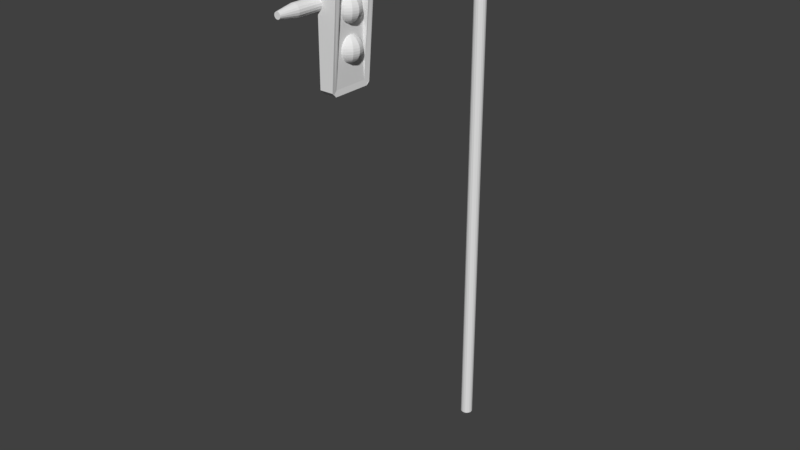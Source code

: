 # Source: Traffic_Light.blend  (saved by Blender 2.77.0; exported with 4.5.12 LTS)
import bpy
from mathutils import Matrix  # noqa: F401  (used for matrix-valued properties, if any)

bpy.ops.wm.read_factory_settings(use_empty=True)
scene = bpy.context.scene
scene.name = 'Scene'

# ---- collections
col_collection_1 = bpy.data.collections.new('Collection 1'); scene.collection.children.link(col_collection_1)

# ---- world
world_world = bpy.data.worlds.new('World'); scene.world = world_world
world_world.color = (0.05088, 0.05088, 0.05088)
world_world.use_sun_shadow = False
world_world.sun_shadow_jitter_overblur = 0.0
world_world.cycles.sampling_method = 'MANUAL'

# ---- meshes
me_sphere_002 = bpy.data.meshes.new('Sphere.002')
me_sphere_002.from_pydata([(0.06515, 1.244, 3.0), (0.06515, 1.258, 2.996), (0.06515, 1.271, 2.989), (0.06515, 1.283, 2.98), (0.06515, 1.292, 2.968), (0.06515, 1.299, 2.955), (0.06515, 1.303, 2.941), (0.06515, 1.305, 2.926), (0.06515, 1.303, 2.911), (0.06515, 1.299, 2.897), (0.06515, 1.292, 2.884), (0.06515, 1.283, 2.872), (0.06515, 1.271, 2.863), (0.06515, 1.258, 2.856), (0.06515, 1.244, 2.851), (0.07257, 1.242, 3.0), (0.0797, 1.254, 2.996), (0.08628, 1.265, 2.989), (0.09204, 1.275, 2.98), (0.09677, 1.284, 2.968), (0.1003, 1.29, 2.955), (0.1025, 1.294, 2.941), (0.1032, 1.295, 2.926), (0.1025, 1.294, 2.911), (0.1003, 1.29, 2.897), (0.09677, 1.284, 2.884), (0.09204, 1.275, 2.872), (0.08628, 1.265, 2.863), (0.0797, 1.254, 2.856), (0.07257, 1.242, 2.851), (0.078, 1.236, 3.0), (0.09036, 1.243, 2.996), (0.1017, 1.25, 2.989), (0.1117, 1.256, 2.98), (0.1199, 1.261, 2.968), (0.126, 1.264, 2.955), (0.1298, 1.266, 2.941), (0.131, 1.267, 2.926), (0.1298, 1.266, 2.911), (0.126, 1.264, 2.897), (0.1199, 1.261, 2.884), (0.1117, 1.256, 2.872), (0.1017, 1.25, 2.863), (0.09036, 1.243, 2.856), (0.078, 1.236, 2.851), (0.07999, 1.229, 3.0), (0.09426, 1.229, 2.996), (0.1074, 1.229, 2.989), (0.1189, 1.229, 2.98), (0.1284, 1.229, 2.968), (0.1354, 1.229, 2.955), (0.1398, 1.229, 2.941), (0.1412, 1.229, 2.926), (0.1398, 1.229, 2.911), (0.1354, 1.229, 2.897), (0.1284, 1.229, 2.884), (0.1189, 1.229, 2.872), (0.1074, 1.229, 2.863), (0.09426, 1.229, 2.856), (0.07999, 1.229, 2.851), (0.078, 1.221, 3.0), (0.09036, 1.214, 2.996), (0.1017, 1.208, 2.989), (0.1117, 1.202, 2.98), (0.1199, 1.197, 2.968), (0.126, 1.194, 2.955), (0.1298, 1.192, 2.941), (0.131, 1.191, 2.926), (0.1298, 1.192, 2.911), (0.126, 1.194, 2.897), (0.1199, 1.197, 2.884), (0.1117, 1.202, 2.872), (0.1017, 1.208, 2.863), (0.09036, 1.214, 2.856), (0.078, 1.221, 2.851), (0.07257, 1.216, 3.0), (0.0797, 1.204, 2.996), (0.08628, 1.192, 2.989), (0.09204, 1.182, 2.98), (0.09677, 1.174, 2.968), (0.1003, 1.168, 2.955), (0.1025, 1.164, 2.941), (0.1032, 1.163, 2.926), (0.1025, 1.164, 2.911), (0.1003, 1.168, 2.897), (0.09677, 1.174, 2.884), (0.09204, 1.182, 2.872), (0.08628, 1.192, 2.863), (0.0797, 1.204, 2.856), (0.07257, 1.216, 2.851), (0.06515, 1.214, 3.0), (0.06515, 1.2, 2.996), (0.06515, 1.187, 2.989), (0.06515, 1.175, 2.98), (0.06515, 1.166, 2.968), (0.06515, 1.159, 2.955), (0.06515, 1.154, 2.941), (0.06515, 1.153, 2.926), (0.06515, 1.154, 2.911), (0.06515, 1.159, 2.897), (0.06515, 1.166, 2.884), (0.06515, 1.175, 2.872), (0.06515, 1.187, 2.863), (0.06515, 1.2, 2.856), (0.06515, 1.214, 2.851), (0.06515, 1.229, 3.002), (0.06515, 1.229, 2.85)], [], [(12, 11, 26, 27), (5, 4, 19, 20), (13, 12, 27, 28), (6, 5, 20, 21), (14, 13, 28, 29), (7, 6, 21, 22), (0, 105, 15), (106, 14, 29), (8, 7, 22, 23), (1, 0, 15, 16), (9, 8, 23, 24), (2, 1, 16, 17), (10, 9, 24, 25), (3, 2, 17, 18), (11, 10, 25, 26), (4, 3, 18, 19), (24, 23, 38, 39), (17, 16, 31, 32), (25, 24, 39, 40), (18, 17, 32, 33), (26, 25, 40, 41), (19, 18, 33, 34), (27, 26, 41, 42), (20, 19, 34, 35), (28, 27, 42, 43), (21, 20, 35, 36), (29, 28, 43, 44), (22, 21, 36, 37), (15, 105, 30), (106, 29, 44), (23, 22, 37, 38), (16, 15, 30, 31), (43, 42, 57, 58), (36, 35, 50, 51), (44, 43, 58, 59), (37, 36, 51, 52), (30, 105, 45), (106, 44, 59), (38, 37, 52, 53), (31, 30, 45, 46), (39, 38, 53, 54), (32, 31, 46, 47), (40, 39, 54, 55), (33, 32, 47, 48), (41, 40, 55, 56), (34, 33, 48, 49), (42, 41, 56, 57), (35, 34, 49, 50), (47, 46, 61, 62), (55, 54, 69, 70), (48, 47, 62, 63), (56, 55, 70, 71), (49, 48, 63, 64), (57, 56, 71, 72), (50, 49, 64, 65), (58, 57, 72, 73), (51, 50, 65, 66), (59, 58, 73, 74), (52, 51, 66, 67), (45, 105, 60), (106, 59, 74), (53, 52, 67, 68), (46, 45, 60, 61), (54, 53, 68, 69), (66, 65, 80, 81), (74, 73, 88, 89), (67, 66, 81, 82), (60, 105, 75), (106, 74, 89), (68, 67, 82, 83), (61, 60, 75, 76), (69, 68, 83, 84), (62, 61, 76, 77), (70, 69, 84, 85), (63, 62, 77, 78), (71, 70, 85, 86), (64, 63, 78, 79), (72, 71, 86, 87), (65, 64, 79, 80), (73, 72, 87, 88), (85, 84, 99, 100), (78, 77, 92, 93), (86, 85, 100, 101), (79, 78, 93, 94), (87, 86, 101, 102), (80, 79, 94, 95), (88, 87, 102, 103), (81, 80, 95, 96), (89, 88, 103, 104), (82, 81, 96, 97), (75, 105, 90), (106, 89, 104), (83, 82, 97, 98), (76, 75, 90, 91), (84, 83, 98, 99), (77, 76, 91, 92)])
me_sphere_002.use_remesh_preserve_volume = False
me_sphere_002.use_remesh_preserve_attributes = False
me_sphere_002.use_mirror_vertex_groups = False
me_sphere_002.update()
me_sphere_001 = bpy.data.meshes.new('Sphere.001')
me_sphere_001.from_pydata([(0.06515, 1.244, 3.203), (0.06515, 1.258, 3.199), (0.06515, 1.271, 3.192), (0.06515, 1.283, 3.183), (0.06515, 1.292, 3.171), (0.06515, 1.299, 3.158), (0.06515, 1.303, 3.144), (0.06515, 1.305, 3.129), (0.06515, 1.303, 3.114), (0.06515, 1.299, 3.1), (0.06515, 1.292, 3.087), (0.06515, 1.283, 3.075), (0.06515, 1.271, 3.066), (0.06515, 1.258, 3.058), (0.06515, 1.244, 3.054), (0.07257, 1.242, 3.203), (0.0797, 1.254, 3.199), (0.08628, 1.265, 3.192), (0.09204, 1.275, 3.183), (0.09677, 1.284, 3.171), (0.1003, 1.29, 3.158), (0.1025, 1.294, 3.144), (0.1032, 1.295, 3.129), (0.1025, 1.294, 3.114), (0.1003, 1.29, 3.1), (0.09677, 1.284, 3.087), (0.09204, 1.275, 3.075), (0.08628, 1.265, 3.066), (0.0797, 1.254, 3.058), (0.07257, 1.242, 3.054), (0.078, 1.236, 3.203), (0.09036, 1.243, 3.199), (0.1017, 1.25, 3.192), (0.1117, 1.256, 3.183), (0.1199, 1.261, 3.171), (0.126, 1.264, 3.158), (0.1298, 1.266, 3.144), (0.131, 1.267, 3.129), (0.1298, 1.266, 3.114), (0.126, 1.264, 3.1), (0.1199, 1.261, 3.087), (0.1117, 1.256, 3.075), (0.1017, 1.25, 3.066), (0.09036, 1.243, 3.058), (0.078, 1.236, 3.054), (0.07999, 1.229, 3.203), (0.09426, 1.229, 3.199), (0.1074, 1.229, 3.192), (0.1189, 1.229, 3.183), (0.1284, 1.229, 3.171), (0.1354, 1.229, 3.158), (0.1398, 1.229, 3.144), (0.1412, 1.229, 3.129), (0.1398, 1.229, 3.114), (0.1354, 1.229, 3.1), (0.1284, 1.229, 3.087), (0.1189, 1.229, 3.075), (0.1074, 1.229, 3.066), (0.09426, 1.229, 3.058), (0.07999, 1.229, 3.054), (0.078, 1.221, 3.203), (0.09036, 1.214, 3.199), (0.1017, 1.208, 3.192), (0.1117, 1.202, 3.183), (0.1199, 1.197, 3.171), (0.126, 1.194, 3.158), (0.1298, 1.192, 3.144), (0.131, 1.191, 3.129), (0.1298, 1.192, 3.114), (0.126, 1.194, 3.1), (0.1199, 1.197, 3.087), (0.1117, 1.202, 3.075), (0.1017, 1.208, 3.066), (0.09036, 1.214, 3.058), (0.078, 1.221, 3.054), (0.07257, 1.216, 3.203), (0.0797, 1.204, 3.199), (0.08628, 1.192, 3.192), (0.09204, 1.182, 3.183), (0.09677, 1.174, 3.171), (0.1003, 1.168, 3.158), (0.1025, 1.164, 3.144), (0.1032, 1.163, 3.129), (0.1025, 1.164, 3.114), (0.1003, 1.168, 3.1), (0.09677, 1.174, 3.087), (0.09204, 1.182, 3.075), (0.08628, 1.192, 3.066), (0.0797, 1.204, 3.058), (0.07257, 1.216, 3.054), (0.06515, 1.214, 3.203), (0.06515, 1.2, 3.199), (0.06515, 1.187, 3.192), (0.06515, 1.175, 3.183), (0.06515, 1.166, 3.171), (0.06515, 1.159, 3.158), (0.06515, 1.154, 3.144), (0.06515, 1.153, 3.129), (0.06515, 1.154, 3.114), (0.06515, 1.159, 3.1), (0.06515, 1.166, 3.087), (0.06515, 1.175, 3.075), (0.06515, 1.187, 3.066), (0.06515, 1.2, 3.058), (0.06515, 1.214, 3.054), (0.06515, 1.229, 3.205), (0.06515, 1.229, 3.053)], [], [(12, 11, 26, 27), (5, 4, 19, 20), (13, 12, 27, 28), (6, 5, 20, 21), (14, 13, 28, 29), (7, 6, 21, 22), (0, 105, 15), (106, 14, 29), (8, 7, 22, 23), (1, 0, 15, 16), (9, 8, 23, 24), (2, 1, 16, 17), (10, 9, 24, 25), (3, 2, 17, 18), (11, 10, 25, 26), (4, 3, 18, 19), (24, 23, 38, 39), (17, 16, 31, 32), (25, 24, 39, 40), (18, 17, 32, 33), (26, 25, 40, 41), (19, 18, 33, 34), (27, 26, 41, 42), (20, 19, 34, 35), (28, 27, 42, 43), (21, 20, 35, 36), (29, 28, 43, 44), (22, 21, 36, 37), (15, 105, 30), (106, 29, 44), (23, 22, 37, 38), (16, 15, 30, 31), (43, 42, 57, 58), (36, 35, 50, 51), (44, 43, 58, 59), (37, 36, 51, 52), (30, 105, 45), (106, 44, 59), (38, 37, 52, 53), (31, 30, 45, 46), (39, 38, 53, 54), (32, 31, 46, 47), (40, 39, 54, 55), (33, 32, 47, 48), (41, 40, 55, 56), (34, 33, 48, 49), (42, 41, 56, 57), (35, 34, 49, 50), (47, 46, 61, 62), (55, 54, 69, 70), (48, 47, 62, 63), (56, 55, 70, 71), (49, 48, 63, 64), (57, 56, 71, 72), (50, 49, 64, 65), (58, 57, 72, 73), (51, 50, 65, 66), (59, 58, 73, 74), (52, 51, 66, 67), (45, 105, 60), (106, 59, 74), (53, 52, 67, 68), (46, 45, 60, 61), (54, 53, 68, 69), (66, 65, 80, 81), (74, 73, 88, 89), (67, 66, 81, 82), (60, 105, 75), (106, 74, 89), (68, 67, 82, 83), (61, 60, 75, 76), (69, 68, 83, 84), (62, 61, 76, 77), (70, 69, 84, 85), (63, 62, 77, 78), (71, 70, 85, 86), (64, 63, 78, 79), (72, 71, 86, 87), (65, 64, 79, 80), (73, 72, 87, 88), (85, 84, 99, 100), (78, 77, 92, 93), (86, 85, 100, 101), (79, 78, 93, 94), (87, 86, 101, 102), (80, 79, 94, 95), (88, 87, 102, 103), (81, 80, 95, 96), (89, 88, 103, 104), (82, 81, 96, 97), (75, 105, 90), (106, 89, 104), (83, 82, 97, 98), (76, 75, 90, 91), (84, 83, 98, 99), (77, 76, 91, 92)])
me_sphere_001.use_remesh_preserve_volume = False
me_sphere_001.use_remesh_preserve_attributes = False
me_sphere_001.use_mirror_vertex_groups = False
me_sphere_001.update()
me_sphere = bpy.data.meshes.new('Sphere')
me_sphere.from_pydata([(0.06515, 1.244, 3.412), (0.06515, 1.258, 3.408), (0.06515, 1.271, 3.401), (0.06515, 1.283, 3.391), (0.06515, 1.292, 3.38), (0.06515, 1.299, 3.367), (0.06515, 1.303, 3.352), (0.06515, 1.305, 3.337), (0.06515, 1.303, 3.323), (0.06515, 1.299, 3.308), (0.06515, 1.292, 3.295), (0.06515, 1.283, 3.284), (0.06515, 1.271, 3.274), (0.06515, 1.258, 3.267), (0.06515, 1.244, 3.263), (0.07257, 1.242, 3.412), (0.0797, 1.254, 3.408), (0.08628, 1.265, 3.401), (0.09204, 1.275, 3.391), (0.09677, 1.284, 3.38), (0.1003, 1.29, 3.367), (0.1025, 1.294, 3.352), (0.1032, 1.295, 3.337), (0.1025, 1.294, 3.323), (0.1003, 1.29, 3.308), (0.09677, 1.284, 3.295), (0.09204, 1.275, 3.284), (0.08628, 1.265, 3.274), (0.0797, 1.254, 3.267), (0.07257, 1.242, 3.263), (0.078, 1.236, 3.412), (0.09036, 1.243, 3.408), (0.1017, 1.25, 3.401), (0.1117, 1.256, 3.391), (0.1199, 1.261, 3.38), (0.126, 1.264, 3.367), (0.1298, 1.266, 3.352), (0.131, 1.267, 3.337), (0.1298, 1.266, 3.323), (0.126, 1.264, 3.308), (0.1199, 1.261, 3.295), (0.1117, 1.256, 3.284), (0.1017, 1.25, 3.274), (0.09036, 1.243, 3.267), (0.078, 1.236, 3.263), (0.07999, 1.229, 3.412), (0.09426, 1.229, 3.408), (0.1074, 1.229, 3.401), (0.1189, 1.229, 3.391), (0.1284, 1.229, 3.38), (0.1354, 1.229, 3.367), (0.1398, 1.229, 3.352), (0.1412, 1.229, 3.337), (0.1398, 1.229, 3.323), (0.1354, 1.229, 3.308), (0.1284, 1.229, 3.295), (0.1189, 1.229, 3.284), (0.1074, 1.229, 3.274), (0.09426, 1.229, 3.267), (0.07999, 1.229, 3.263), (0.078, 1.221, 3.412), (0.09036, 1.214, 3.408), (0.1017, 1.208, 3.401), (0.1117, 1.202, 3.391), (0.1199, 1.197, 3.38), (0.126, 1.194, 3.367), (0.1298, 1.192, 3.352), (0.131, 1.191, 3.337), (0.1298, 1.192, 3.323), (0.126, 1.194, 3.308), (0.1199, 1.197, 3.295), (0.1117, 1.202, 3.284), (0.1017, 1.208, 3.274), (0.09036, 1.214, 3.267), (0.078, 1.221, 3.263), (0.07257, 1.216, 3.412), (0.0797, 1.204, 3.408), (0.08628, 1.192, 3.401), (0.09204, 1.182, 3.391), (0.09677, 1.174, 3.38), (0.1003, 1.168, 3.367), (0.1025, 1.164, 3.352), (0.1032, 1.163, 3.337), (0.1025, 1.164, 3.323), (0.1003, 1.168, 3.308), (0.09677, 1.174, 3.295), (0.09204, 1.182, 3.284), (0.08628, 1.192, 3.274), (0.0797, 1.204, 3.267), (0.07257, 1.216, 3.263), (0.06515, 1.214, 3.412), (0.06515, 1.2, 3.408), (0.06515, 1.187, 3.401), (0.06515, 1.175, 3.391), (0.06515, 1.166, 3.38), (0.06515, 1.159, 3.367), (0.06515, 1.154, 3.352), (0.06515, 1.153, 3.337), (0.06515, 1.154, 3.323), (0.06515, 1.159, 3.308), (0.06515, 1.166, 3.295), (0.06515, 1.175, 3.284), (0.06515, 1.187, 3.274), (0.06515, 1.2, 3.267), (0.06515, 1.214, 3.263), (0.06515, 1.229, 3.413), (0.06515, 1.229, 3.261)], [], [(12, 11, 26, 27), (5, 4, 19, 20), (13, 12, 27, 28), (6, 5, 20, 21), (14, 13, 28, 29), (7, 6, 21, 22), (0, 105, 15), (106, 14, 29), (8, 7, 22, 23), (1, 0, 15, 16), (9, 8, 23, 24), (2, 1, 16, 17), (10, 9, 24, 25), (3, 2, 17, 18), (11, 10, 25, 26), (4, 3, 18, 19), (24, 23, 38, 39), (17, 16, 31, 32), (25, 24, 39, 40), (18, 17, 32, 33), (26, 25, 40, 41), (19, 18, 33, 34), (27, 26, 41, 42), (20, 19, 34, 35), (28, 27, 42, 43), (21, 20, 35, 36), (29, 28, 43, 44), (22, 21, 36, 37), (15, 105, 30), (106, 29, 44), (23, 22, 37, 38), (16, 15, 30, 31), (43, 42, 57, 58), (36, 35, 50, 51), (44, 43, 58, 59), (37, 36, 51, 52), (30, 105, 45), (106, 44, 59), (38, 37, 52, 53), (31, 30, 45, 46), (39, 38, 53, 54), (32, 31, 46, 47), (40, 39, 54, 55), (33, 32, 47, 48), (41, 40, 55, 56), (34, 33, 48, 49), (42, 41, 56, 57), (35, 34, 49, 50), (47, 46, 61, 62), (55, 54, 69, 70), (48, 47, 62, 63), (56, 55, 70, 71), (49, 48, 63, 64), (57, 56, 71, 72), (50, 49, 64, 65), (58, 57, 72, 73), (51, 50, 65, 66), (59, 58, 73, 74), (52, 51, 66, 67), (45, 105, 60), (106, 59, 74), (53, 52, 67, 68), (46, 45, 60, 61), (54, 53, 68, 69), (66, 65, 80, 81), (74, 73, 88, 89), (67, 66, 81, 82), (60, 105, 75), (106, 74, 89), (68, 67, 82, 83), (61, 60, 75, 76), (69, 68, 83, 84), (62, 61, 76, 77), (70, 69, 84, 85), (63, 62, 77, 78), (71, 70, 85, 86), (64, 63, 78, 79), (72, 71, 86, 87), (65, 64, 79, 80), (73, 72, 87, 88), (85, 84, 99, 100), (78, 77, 92, 93), (86, 85, 100, 101), (79, 78, 93, 94), (87, 86, 101, 102), (80, 79, 94, 95), (88, 87, 102, 103), (81, 80, 95, 96), (89, 88, 103, 104), (82, 81, 96, 97), (75, 105, 90), (106, 89, 104), (83, 82, 97, 98), (76, 75, 90, 91), (84, 83, 98, 99), (77, 76, 91, 92)])
me_sphere.use_remesh_preserve_volume = False
me_sphere.use_remesh_preserve_attributes = False
me_sphere.use_mirror_vertex_groups = False
me_sphere.update()
me_cube_001 = bpy.data.meshes.new('Cube.001')
me_cube_001.from_pydata([(0.08312, 1.115, 2.738), (0.1478, 1.115, 3.509), (0.08312, 1.321, 2.738), (0.1478, 1.321, 3.509), (0.08312, 1.321, 3.498), (0.08312, 1.115, 3.498), (0.006744, 1.336, 3.532), (0.006744, 1.355, 3.512), (0.1464, 1.355, 3.512), (0.1478, 1.336, 3.532), (0.1478, 1.339, 3.521), (0.006744, 1.081, 3.511), (0.006744, 1.102, 3.532), (0.1478, 1.102, 3.532), (0.1463, 1.081, 3.511), (0.1478, 1.098, 3.52), (0.006744, 1.355, 2.722), (0.006744, 1.337, 2.704), (0.08579, 1.337, 2.704), (0.08715, 1.355, 2.722), (0.08478, 1.342, 2.717), (0.006744, 1.108, 2.704), (0.006744, 1.081, 2.731), (0.08782, 1.081, 2.731), (0.08579, 1.108, 2.704), (0.08428, 1.1, 2.723)], [], [(13, 9, 6, 12), (7, 8, 19, 16), (2, 0, 25, 24, 18, 20), (1, 3, 10, 9, 13, 15), (3, 2, 20, 19, 8, 10), (4, 5, 0, 2), (3, 1, 5, 4), (1, 0, 5), (2, 3, 4), (8, 9, 10), (6, 9, 8, 7), (0, 1, 15, 14, 23, 25), (13, 14, 15), (13, 12, 11, 14), (11, 12, 6, 7, 16, 17, 21, 22), (18, 19, 20), (18, 17, 16, 19), (21, 17, 18, 24), (23, 24, 25), (21, 24, 23, 22), (14, 11, 22, 23)])
me_cube_001.use_remesh_preserve_volume = False
me_cube_001.use_remesh_preserve_attributes = False
me_cube_001.use_mirror_vertex_groups = False
me_cube_001.update()
me_cylinder = bpy.data.meshes.new('Cylinder')
me_cylinder.from_pydata([(1.881e-07, 2.383, 0.02234), (1.886e-07, 2.383, 3.056), (-0.01378, 2.385, 0.02234), (-0.01378, 2.385, 3.056), (-0.02569, 2.392, 0.02234), (-0.02569, 2.392, 3.056), (-0.03414, 2.404, 0.02234), (-0.03414, 2.404, 3.056), (-0.03797, 2.417, 0.02234), (-0.03797, 2.417, 3.056), (-0.03668, 2.431, 0.02234), (-0.03668, 2.431, 3.056), (-0.03043, 2.444, 0.02234), (-0.03043, 2.444, 3.056), (-0.02008, 2.453, 0.02234), (-0.02008, 2.453, 3.056), (-0.007007, 2.458, 0.02234), (-0.007007, 2.458, 3.056), (0.007007, 2.458, 0.02234), (0.007007, 2.458, 3.056), (0.02008, 2.453, 0.02234), (0.02008, 2.453, 3.056), (0.03043, 2.444, 0.02234), (0.03043, 2.444, 3.056), (0.03668, 2.431, 0.02234), (0.03668, 2.431, 3.056), (0.03797, 2.417, 0.02234), (0.03797, 2.417, 3.056), (0.03414, 2.404, 0.02234), (0.03414, 2.404, 3.056), (0.02569, 2.392, 0.02234), (0.02569, 2.392, 3.056), (0.01378, 2.385, 0.02234), (0.01378, 2.385, 3.056), (-0.01378, 2.383, 3.074), (3.383e-08, 2.38, 3.074), (-0.02569, 2.39, 3.076), (-0.03414, 2.401, 3.078), (-0.03797, 2.414, 3.081), (-0.03668, 2.428, 3.084), (-0.03043, 2.44, 3.087), (-0.02008, 2.449, 3.089), (-0.007007, 2.454, 3.09), (0.007007, 2.454, 3.09), (0.02008, 2.449, 3.089), (0.03043, 2.44, 3.087), (0.03668, 2.428, 3.084), (0.03797, 2.414, 3.081), (0.03414, 2.401, 3.078), (0.02569, 2.39, 3.076), (0.01378, 2.383, 3.074), (-0.01378, 2.376, 3.089), (9.519e-08, 2.374, 3.087), (-0.02569, 2.382, 3.092), (-0.03414, 2.392, 3.098), (-0.03797, 2.404, 3.104), (-0.03668, 2.416, 3.111), (-0.03043, 2.427, 3.117), (-0.02008, 2.435, 3.122), (-0.007007, 2.44, 3.124), (0.007007, 2.44, 3.124), (0.02008, 2.435, 3.122), (0.03043, 2.427, 3.117), (0.03668, 2.416, 3.111), (0.03797, 2.404, 3.104), (0.03414, 2.392, 3.098), (0.02569, 2.382, 3.092), (0.01378, 2.376, 3.089), (-0.01378, 2.365, 3.102), (1.04e-07, 2.363, 3.1), (-0.02569, 2.37, 3.107), (-0.03414, 2.378, 3.115), (-0.03797, 2.388, 3.124), (-0.03668, 2.398, 3.134), (-0.03043, 2.407, 3.142), (-0.02008, 2.414, 3.149), (-0.007007, 2.418, 3.152), (0.007007, 2.418, 3.152), (0.02008, 2.414, 3.149), (0.03043, 2.407, 3.142), (0.03668, 2.398, 3.134), (0.03797, 2.388, 3.124), (0.03414, 2.378, 3.115), (0.02569, 2.37, 3.107), (0.01378, 2.365, 3.102), (-0.01378, 2.339, 3.116), (1.645e-07, 2.338, 3.114), (-0.02569, 2.342, 3.123), (-0.03414, 2.346, 3.133), (-0.03797, 2.352, 3.145), (-0.03668, 2.358, 3.158), (-0.03043, 2.363, 3.169), (-0.02008, 2.367, 3.178), (-0.007007, 2.37, 3.182), (0.007007, 2.37, 3.182), (0.02008, 2.367, 3.178), (0.03043, 2.363, 3.169), (0.03668, 2.358, 3.158), (0.03797, 2.352, 3.145), (0.03414, 2.346, 3.133), (0.02569, 2.342, 3.123), (0.01378, 2.339, 3.116), (-0.01378, 2.298, 3.13), (1.786e-07, 2.298, 3.128), (-0.02569, 2.298, 3.138), (-0.03414, 2.298, 3.149), (-0.03797, 2.298, 3.162), (-0.03668, 2.298, 3.176), (-0.03043, 2.298, 3.189), (-0.02008, 2.298, 3.198), (-0.007007, 2.298, 3.203), (0.007007, 2.298, 3.203), (0.02008, 2.298, 3.198), (0.03043, 2.298, 3.189), (0.03668, 2.298, 3.176), (0.03797, 2.298, 3.162), (0.03414, 2.298, 3.149), (0.02569, 2.298, 3.138), (0.01378, 2.298, 3.13), (-0.007106, 0.8185, 3.15), (-1.127e-07, 0.8185, 3.149), (-0.01325, 0.8185, 3.154), (-0.01761, 0.8185, 3.16), (-0.01959, 0.8185, 3.167), (-0.01892, 0.8186, 3.174), (-0.0157, 0.8186, 3.18), (-0.01036, 0.8186, 3.185), (-0.003615, 0.8186, 3.188), (0.003614, 0.8186, 3.188), (0.01036, 0.8186, 3.185), (0.0157, 0.8186, 3.18), (0.01892, 0.8186, 3.174), (0.01959, 0.8185, 3.167), (0.01761, 0.8185, 3.16), (0.01325, 0.8185, 3.154), (0.007106, 0.8185, 3.15), (-0.01378, 0.9279, 3.133), (-1.008e-07, 0.9279, 3.13), (-0.02569, 0.9279, 3.14), (-0.03414, 0.9279, 3.151), (-0.03797, 0.9279, 3.165), (-0.03668, 0.928, 3.179), (-0.03043, 0.928, 3.191), (-0.02008, 0.928, 3.201), (-0.007007, 0.928, 3.206), (0.007007, 0.928, 3.206), (0.02008, 0.928, 3.201), (0.03043, 0.928, 3.191), (0.03668, 0.928, 3.179), (0.03797, 0.9279, 3.165), (0.03414, 0.9279, 3.151), (0.02569, 0.9279, 3.14), (0.01378, 0.9279, 3.133)], [], [(0, 1, 3, 2), (2, 3, 5, 4), (4, 5, 7, 6), (6, 7, 9, 8), (8, 9, 11, 10), (10, 11, 13, 12), (12, 13, 15, 14), (14, 15, 17, 16), (16, 17, 19, 18), (18, 19, 21, 20), (20, 21, 23, 22), (22, 23, 25, 24), (24, 25, 27, 26), (26, 27, 29, 28), (28, 29, 31, 30), (7, 5, 36, 37), (30, 31, 33, 32), (32, 33, 1, 0), (0, 2, 4, 6, 8, 10, 12, 14, 16, 18, 20, 22, 24, 26, 28, 30, 32), (43, 42, 59, 60), (17, 15, 41, 42), (3, 1, 35, 34), (27, 25, 46, 47), (13, 11, 39, 40), (23, 21, 44, 45), (33, 31, 49, 50), (9, 7, 37, 38), (19, 17, 42, 43), (29, 27, 47, 48), (5, 3, 34, 36), (15, 13, 40, 41), (25, 23, 45, 46), (1, 33, 50, 35), (11, 9, 38, 39), (21, 19, 43, 44), (31, 29, 48, 49), (63, 62, 79, 80), (36, 34, 51, 53), (35, 50, 67, 52), (44, 43, 60, 61), (37, 36, 53, 54), (45, 44, 61, 62), (38, 37, 54, 55), (46, 45, 62, 63), (39, 38, 55, 56), (47, 46, 63, 64), (40, 39, 56, 57), (48, 47, 64, 65), (41, 40, 57, 58), (49, 48, 65, 66), (42, 41, 58, 59), (34, 35, 52, 51), (50, 49, 66, 67), (83, 82, 99, 100), (56, 55, 72, 73), (64, 63, 80, 81), (57, 56, 73, 74), (65, 64, 81, 82), (58, 57, 74, 75), (66, 65, 82, 83), (59, 58, 75, 76), (51, 52, 69, 68), (67, 66, 83, 84), (60, 59, 76, 77), (53, 51, 68, 70), (52, 67, 84, 69), (61, 60, 77, 78), (54, 53, 70, 71), (62, 61, 78, 79), (55, 54, 71, 72), (96, 95, 112, 113), (76, 75, 92, 93), (68, 69, 86, 85), (84, 83, 100, 101), (77, 76, 93, 94), (70, 68, 85, 87), (69, 84, 101, 86), (78, 77, 94, 95), (71, 70, 87, 88), (79, 78, 95, 96), (72, 71, 88, 89), (80, 79, 96, 97), (73, 72, 89, 90), (81, 80, 97, 98), (74, 73, 90, 91), (82, 81, 98, 99), (75, 74, 91, 92), (116, 115, 149, 150), (89, 88, 105, 106), (97, 96, 113, 114), (90, 89, 106, 107), (98, 97, 114, 115), (91, 90, 107, 108), (99, 98, 115, 116), (92, 91, 108, 109), (100, 99, 116, 117), (93, 92, 109, 110), (85, 86, 103, 102), (101, 100, 117, 118), (94, 93, 110, 111), (87, 85, 102, 104), (86, 101, 118, 103), (95, 94, 111, 112), (88, 87, 104, 105), (119, 120, 135, 134, 133, 132, 131, 130, 129, 128, 127, 126, 125, 124, 123, 122, 121), (109, 108, 142, 143), (117, 116, 150, 151), (110, 109, 143, 144), (102, 103, 137, 136), (118, 117, 151, 152), (111, 110, 144, 145), (104, 102, 136, 138), (103, 118, 152, 137), (112, 111, 145, 146), (105, 104, 138, 139), (113, 112, 146, 147), (106, 105, 139, 140), (114, 113, 147, 148), (107, 106, 140, 141), (115, 114, 148, 149), (108, 107, 141, 142), (120, 119, 136, 137), (119, 121, 138, 136), (121, 122, 139, 138), (122, 123, 140, 139), (123, 124, 141, 140), (124, 125, 142, 141), (125, 126, 143, 142), (126, 127, 144, 143), (127, 128, 145, 144), (128, 129, 146, 145), (129, 130, 147, 146), (130, 131, 148, 147), (131, 132, 149, 148), (132, 133, 150, 149), (133, 134, 151, 150), (134, 135, 152, 151), (135, 120, 137, 152)])
me_cylinder.use_remesh_preserve_volume = False
me_cylinder.use_remesh_preserve_attributes = False
me_cylinder.use_mirror_vertex_groups = False
me_cylinder.update()

# ---- objects
ob_green_light = bpy.data.objects.new('Green Light', me_sphere_002)
ob_yellow_light = bpy.data.objects.new('Yellow Light', me_sphere_001)
ob_red_light = bpy.data.objects.new('Red Light', me_sphere)
ob_lights_frame = bpy.data.objects.new('Lights Frame', me_cube_001)
ob_poll = bpy.data.objects.new('Poll', me_cylinder)

# ---- transforms, parenting, visibility, modifiers, constraints
ob_green_light.location = (0.0, 0.0, 0.0)
ob_green_light.lineart.crease_threshold = 0.0
ob_yellow_light.location = (0.0, 0.0, 0.0)
ob_yellow_light.lineart.crease_threshold = 0.0
ob_red_light.location = (0.0, 0.0, 0.0)
ob_red_light.lineart.crease_threshold = 0.0
ob_lights_frame.location = (0.0, 0.0, 0.0)
ob_lights_frame.lineart.crease_threshold = 0.0
ob_poll.location = (0.0, 0.0, 0.0)
ob_poll.lineart.crease_threshold = 0.0

# ---- collection membership
col_collection_1.objects.link(ob_green_light)
col_collection_1.objects.link(ob_yellow_light)
col_collection_1.objects.link(ob_red_light)
col_collection_1.objects.link(ob_lights_frame)
col_collection_1.objects.link(ob_poll)

# ---- scene / render settings (as saved in the file)
scene.frame_start = 1; scene.frame_end = 250; scene.frame_set(2)
scene.render.engine = 'BLENDER_EEVEE_NEXT'
scene.render.resolution_percentage = 50
scene.render.dither_intensity = 0.0
scene.cycles.use_denoising = False
scene.cycles.samples = 128
scene.cycles.sampling_pattern = 'TABULATED_SOBOL'
scene.cycles.light_sampling_threshold = 0.0
scene.cycles.use_adaptive_sampling = False
scene.cycles.use_light_tree = False
scene.cycles.blur_glossy = 0.0
scene.cycles.sample_clamp_indirect = 0.0
scene.view_settings.view_transform = 'Standard'
bpy.context.view_layer.update()

# ---- added for rendering (the .blend has no active camera and no usable light): camera, sun
cam_auto = bpy.data.cameras.new('AutoCamera')
cam_auto.lens = 50.0
cam_auto.sensor_width = 36.0
cam_auto.clip_end = 1000.0
ob_auto_camera = bpy.data.objects.new('AutoCamera', cam_auto)
scene.collection.objects.link(ob_auto_camera)
ob_auto_camera.location = (3.64284, -2.66717, 4.64731)
ob_auto_camera.rotation_euler = (1.09748, -7.21219e-08, 0.694738)
scene.camera = ob_auto_camera
light_auto_sun = bpy.data.lights.new('AutoSun', 'SUN')
light_auto_sun.energy = 3.0
light_auto_sun.angle = 0.0523599
ob_auto_sun = bpy.data.objects.new('AutoSun', light_auto_sun)
scene.collection.objects.link(ob_auto_sun)
ob_auto_sun.rotation_euler = (0.872665, 0.174533, 0.523599)
bpy.context.view_layer.update()
